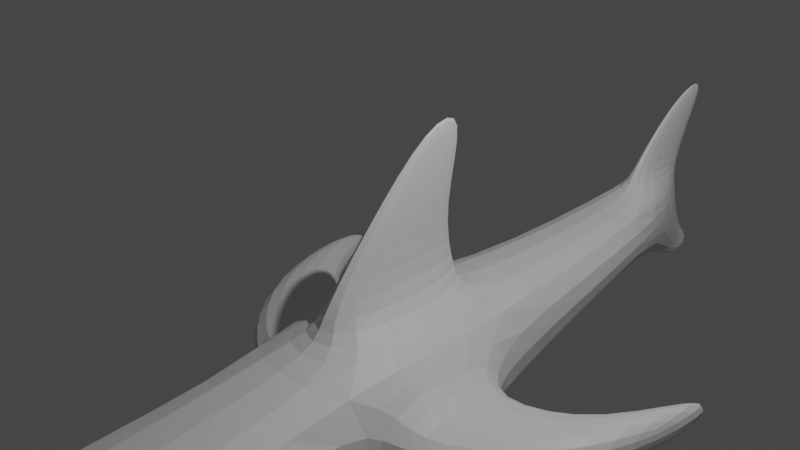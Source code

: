 # Source: sharkfin.blend  (saved by Blender 3.3.6; exported with 4.5.12 LTS)
import bpy
from mathutils import Matrix  # noqa: F401  (used for matrix-valued properties, if any)

bpy.ops.wm.read_factory_settings(use_empty=True)
scene = bpy.context.scene
scene.name = 'Scene'

# ---- collections
col_collection = bpy.data.collections.new('Collection'); scene.collection.children.link(col_collection)

# ---- materials (node trees are filled in below, after node groups)
mat_material = bpy.data.materials.new('Material')
mat_material.alpha_threshold = 0.0
mat_material.use_transparent_shadow = False
mat_material.roughness = 0.5
mat_material.line_color = (0.0, 0.0, 0.0, 1.0)

# ---- material node trees
mat_material.use_nodes = True; mat_material.node_tree.nodes.clear()
_N = mat_material.node_tree.nodes; _L = mat_material.node_tree.links
n0 = _N.new('ShaderNodeOutputMaterial'); n0.name = 'Material Output'; n0.location = (300, 300)
n1 = _N.new('ShaderNodeBsdfPrincipled'); n1.name = 'Principled BSDF'; n1.location = (10, 300)
n1.distribution = 'GGX'
n1.subsurface_method = 'RANDOM_WALK_SKIN'
n1.inputs[3].default_value = 1.45
n1.inputs[27].default_value = (0.0, 0.0, 0.0, 1.0)
n1.inputs[28].default_value = 1.0
_L.new(n1.outputs[0], n0.inputs[0])
n0.is_active_output = True

# ---- world
world_world = bpy.data.worlds.new('World'); scene.world = world_world
world_world.use_nodes = True; world_world.node_tree.nodes.clear()
_N = world_world.node_tree.nodes; _L = world_world.node_tree.links
n0 = _N.new('ShaderNodeOutputWorld'); n0.name = 'World Output'; n0.location = (300, 300)
n1 = _N.new('ShaderNodeBackground'); n1.name = 'Background'; n1.location = (10, 300)
n1.inputs[0].default_value = (0.05088, 0.05088, 0.05088, 1.0)
_L.new(n1.outputs[0], n0.inputs[0])
n0.is_active_output = True
world_world.color = (0.05088, 0.05088, 0.05088)
world_world.use_sun_shadow = False
world_world.sun_shadow_jitter_overblur = 0.0

# ---- cameras
cam_camera = bpy.data.cameras.new('Camera')
cam_camera.clip_end = 100.0
cam_camera.ortho_scale = 7.314

# ---- lights
light_light = bpy.data.lights.new('Light', 'POINT')
light_light.transmission_factor = 0.0
light_light.energy = 1000.0
light_light.shadow_soft_size = 0.1
light_light.shadow_maximum_resolution = 0.006
light_light.use_absolute_resolution = True

# ---- meshes
me_cube = bpy.data.meshes.new('Cube')
me_cube.from_pydata([(0.04411, 1.0, 1.0), (0.1214, 0.6691, -0.05987), (0.04411, 0.4398, 1.0), (0.1214, -0.576, -0.05987), (-0.04411, 1.0, 1.0), (-0.1214, 0.6691, -0.05987), (-0.04411, 0.4398, 1.0), (-0.1214, -0.576, -0.05987), (-0.2181, 0.8817, -0.8442), (-0.2181, -1.213, -0.8442), (0.2181, 0.8817, -0.8442), (0.2181, -1.213, -0.8442), (-0.8051, 0.8817, -1.073), (-0.8051, -1.213, -1.073), (0.8051, 0.8817, -1.073), (0.8051, -1.213, -1.073), (-0.8051, 0.8817, -2.63), (-0.8051, -1.213, -2.63), (0.8051, 0.8817, -2.63), (0.8051, -1.213, -2.63), (-1.274, -4.165, -1.387), (1.274, -4.165, -1.387), (-1.274, -4.165, -2.454), (1.274, -4.165, -2.454), (0.5512, 3.93, -1.043), (-0.5512, 3.93, -1.043), (0.5512, 3.93, -1.649), (-0.5512, 3.93, -1.649), (-1.083, 0.2973, -1.616), (-1.083, -1.213, -1.616), (1.083, -1.213, -1.616), (1.083, 0.2973, -1.616), (-1.083, 0.2973, -2.087), (-1.083, -1.213, -2.087), (1.083, -1.213, -2.087), (1.083, 0.2973, -2.087), (-2.248, 0.8817, -1.616), (-2.248, -0.3728, -1.616), (2.248, -0.3728, -1.616), (2.248, 0.8817, -1.616), (-2.248, 0.8817, -2.087), (-2.248, -0.3728, -2.087), (2.248, -0.3728, -2.087), (2.248, 0.8817, -2.087), (0.07147, 5.021, -1.043), (-0.07147, 5.021, -1.043), (0.07219, 5.2, -1.651), (-0.07219, 5.2, -1.651), (0.08546, 3.93, -0.8404), (-0.08546, 3.93, -0.8404), (0.08745, 5.04, -0.8404), (-0.08745, 5.04, -0.8404), (0.0555, 4.501, -0.1758), (-0.0555, 4.501, -0.1758), (0.0568, 5.197, -0.3585), (-0.0568, 5.197, -0.3585), (0.0313, 5.149, 0.2134), (-0.0313, 5.149, 0.2134), (0.0313, 5.49, 0.2134), (-0.0313, 5.49, 0.2134), (-0.6655, -4.885, -1.558), (0.6655, -4.885, -1.558), (-0.6655, -4.885, -2.441), (0.6655, -4.885, -2.441), (0.1043, 4.873, -2.224), (-0.1043, 4.873, -2.224), (0.02198, 5.386, -1.956), (-0.02198, 5.386, -1.956), (0.1043, 5.38, -2.299), (-0.1043, 5.38, -2.299), (0.02198, 5.523, -2.088), (-0.02198, 5.523, -2.088), (-2.725, 2.358, -1.616), (-2.725, 1.103, -1.616), (2.725, 1.103, -1.616), (2.725, 2.358, -1.616), (-2.725, 2.358, -2.087), (-2.725, 1.103, -2.087), (2.725, 1.103, -2.087), (2.725, 2.358, -2.087), (-0.4206, -5.041, -1.804), (0.4206, -5.041, -1.804), (-0.4206, -5.041, -2.103), (0.4206, -5.041, -2.103)], [], [(0, 4, 6, 2), (3, 2, 6, 7), (7, 6, 4, 5), (7, 5, 8, 9), (1, 0, 2, 3), (5, 4, 0, 1), (8, 10, 14, 12), (1, 3, 11, 10), (5, 1, 10, 8), (3, 7, 9, 11), (15, 13, 20, 21), (11, 9, 13, 15), (9, 8, 12, 13), (10, 11, 15, 14), (16, 18, 19, 17), (14, 15, 30, 31), (12, 16, 32, 28), (14, 18, 26, 24), (20, 22, 62, 60), (19, 15, 21, 23), (13, 17, 22, 20), (17, 19, 23, 22), (24, 26, 46, 44), (18, 16, 27, 26), (16, 12, 25, 27), (12, 14, 24, 25), (33, 29, 37, 41), (28, 32, 40, 36), (17, 13, 29, 33), (16, 17, 33, 32), (18, 14, 31, 35), (15, 19, 34, 30), (13, 12, 28, 29), (19, 18, 35, 34), (38, 42, 78, 74), (43, 39, 75, 79), (32, 33, 41, 40), (29, 28, 36, 37), (35, 31, 39, 43), (30, 34, 42, 38), (34, 35, 43, 42), (31, 30, 38, 39), (45, 44, 46, 47), (26, 27, 65, 64), (27, 25, 45, 47), (44, 45, 51, 50), (51, 49, 53, 55), (45, 25, 49, 51), (24, 44, 50, 48), (25, 24, 48, 49), (52, 54, 58, 56), (50, 51, 55, 54), (48, 50, 54, 52), (49, 48, 52, 53), (57, 56, 58, 59), (53, 52, 56, 57), (55, 53, 57, 59), (54, 55, 59, 58), (60, 62, 82, 80), (21, 20, 60, 61), (23, 21, 61, 63), (22, 23, 63, 62), (65, 67, 71, 69), (47, 46, 66, 67), (27, 47, 67, 65), (46, 26, 64, 66), (68, 69, 71, 70), (67, 66, 70, 71), (66, 64, 68, 70), (64, 65, 69, 68), (73, 72, 76, 77), (75, 74, 78, 79), (42, 43, 79, 78), (39, 38, 74, 75), (36, 40, 76, 72), (41, 37, 73, 77), (40, 41, 77, 76), (37, 36, 72, 73), (81, 80, 82, 83), (61, 60, 80, 81), (63, 61, 81, 83), (62, 63, 83, 82)])
_uv = me_cube.uv_layers.new(name='UVMap')
_uv.uv.foreach_set('vector', [0.625, 0.5, 0.875, 0.5, 0.875, 0.75, 0.625, 0.75, 0.375, 0.75, 0.625, 0.75, 0.625, 1.0, 0.375, 1.0, 0.375, 0.0, 0.625, 0.0, 0.625, 0.25, 0.375, 0.25, 0.375, 0.0, 0.375, 0.25, 0.375, 0.25, 0.375, 0.0, 0.375, 0.5, 0.625, 0.5, 0.625, 0.75, 0.375, 0.75, 0.375, 0.25, 0.625, 0.25, 0.625, 0.5, 0.375, 0.5, 0.375, 0.25, 0.375, 0.5, 0.375, 0.5, 0.375, 0.25, 0.375, 0.5, 0.375, 0.75, 0.375, 0.75, 0.375, 0.5, 0.375, 0.25, 0.375, 0.5, 0.375, 0.5, 0.375, 0.25, 0.375, 0.75, 0.375, 1.0, 0.375, 1.0, 0.375, 0.75, 0.375, 0.75, 0.375, 1.0, 0.375, 1.0, 0.375, 0.75, 0.375, 0.75, 0.375, 1.0, 0.375, 1.0, 0.375, 0.75, 0.375, 0.0, 0.375, 0.25, 0.375, 0.25, 0.375, 0.0, 0.375, 0.5, 0.375, 0.75, 0.375, 0.75, 0.375, 0.5, 0.125, 0.5, 0.375, 0.5, 0.375, 0.75, 0.125, 0.75, 0.375, 0.5, 0.375, 0.75, 0.375, 0.75, 0.375, 0.5, 0.375, 0.25, 0.375, 0.25, 0.375, 0.25, 0.375, 0.25, 0.375, 0.5, 0.375, 0.5, 0.375, 0.5, 0.375, 0.5, 0.375, 0.0, 0.375, 0.0, 0.375, 0.0, 0.375, 0.0, 0.375, 0.75, 0.375, 0.75, 0.375, 0.75, 0.375, 0.75, 0.375, 0.0, 0.375, 0.0, 0.375, 0.0, 0.375, 0.0, 0.125, 0.75, 0.375, 0.75, 0.375, 0.75, 0.125, 0.75, 0.375, 0.5, 0.375, 0.5, 0.375, 0.5, 0.375, 0.5, 0.375, 0.5, 0.125, 0.5, 0.125, 0.5, 0.375, 0.5, 0.375, 0.25, 0.375, 0.25, 0.375, 0.25, 0.375, 0.25, 0.375, 0.25, 0.375, 0.5, 0.375, 0.5, 0.375, 0.25, 0.375, 0.0, 0.375, 0.0, 0.375, 0.0, 0.375, 0.0, 0.375, 0.25, 0.375, 0.25, 0.375, 0.25, 0.375, 0.25, 0.375, 0.0, 0.375, 0.0, 0.375, 0.0, 0.375, 0.0, 0.125, 0.5, 0.125, 0.75, 0.125, 0.75, 0.125, 0.5, 0.375, 0.5, 0.375, 0.5, 0.375, 0.5, 0.375, 0.5, 0.375, 0.75, 0.375, 0.75, 0.375, 0.75, 0.375, 0.75, 0.375, 0.0, 0.375, 0.25, 0.375, 0.25, 0.375, 0.0, 0.375, 0.75, 0.375, 0.5, 0.375, 0.5, 0.375, 0.75, 0.375, 0.75, 0.375, 0.75, 0.375, 0.75, 0.375, 0.75, 0.375, 0.5, 0.375, 0.5, 0.375, 0.5, 0.375, 0.5, 0.125, 0.5, 0.125, 0.75, 0.125, 0.75, 0.125, 0.5, 0.375, 0.0, 0.375, 0.25, 0.375, 0.25, 0.375, 0.0, 0.375, 0.5, 0.375, 0.5, 0.375, 0.5, 0.375, 0.5, 0.375, 0.75, 0.375, 0.75, 0.375, 0.75, 0.375, 0.75, 0.375, 0.75, 0.375, 0.5, 0.375, 0.5, 0.375, 0.75, 0.375, 0.5, 0.375, 0.75, 0.375, 0.75, 0.375, 0.5, 0.375, 0.25, 0.375, 0.5, 0.375, 0.5, 0.375, 0.25, 0.375, 0.5, 0.125, 0.5, 0.125, 0.5, 0.375, 0.5, 0.375, 0.25, 0.375, 0.25, 0.375, 0.25, 0.375, 0.25, 0.375, 0.5, 0.375, 0.25, 0.375, 0.25, 0.375, 0.5, 0.375, 0.25, 0.375, 0.25, 0.375, 0.25, 0.375, 0.25, 0.375, 0.25, 0.375, 0.25, 0.375, 0.25, 0.375, 0.25, 0.375, 0.5, 0.375, 0.5, 0.375, 0.5, 0.375, 0.5, 0.375, 0.25, 0.375, 0.5, 0.375, 0.5, 0.375, 0.25, 0.375, 0.5, 0.375, 0.5, 0.375, 0.5, 0.375, 0.5, 0.375, 0.5, 0.375, 0.25, 0.375, 0.25, 0.375, 0.5, 0.375, 0.5, 0.375, 0.5, 0.375, 0.5, 0.375, 0.5, 0.375, 0.25, 0.375, 0.5, 0.375, 0.5, 0.375, 0.25, 0.375, 0.25, 0.375, 0.5, 0.375, 0.5, 0.375, 0.25, 0.375, 0.25, 0.375, 0.5, 0.375, 0.5, 0.375, 0.25, 0.375, 0.25, 0.375, 0.25, 0.375, 0.25, 0.375, 0.25, 0.375, 0.5, 0.375, 0.25, 0.375, 0.25, 0.375, 0.5, 0.375, 0.0, 0.375, 0.0, 0.375, 0.0, 0.375, 0.0, 0.375, 0.75, 0.375, 1.0, 0.375, 1.0, 0.375, 0.75, 0.375, 0.75, 0.375, 0.75, 0.375, 0.75, 0.375, 0.75, 0.125, 0.75, 0.375, 0.75, 0.375, 0.75, 0.125, 0.75, 0.375, 0.25, 0.375, 0.25, 0.375, 0.25, 0.375, 0.25, 0.375, 0.25, 0.375, 0.5, 0.375, 0.5, 0.375, 0.25, 0.375, 0.25, 0.375, 0.25, 0.375, 0.25, 0.375, 0.25, 0.375, 0.5, 0.375, 0.5, 0.375, 0.5, 0.375, 0.5, 0.375, 0.5, 0.125, 0.5, 0.125, 0.5, 0.375, 0.5, 0.375, 0.25, 0.375, 0.5, 0.375, 0.5, 0.375, 0.25, 0.375, 0.5, 0.375, 0.5, 0.375, 0.5, 0.375, 0.5, 0.375, 0.5, 0.125, 0.5, 0.125, 0.5, 0.375, 0.5, 0.375, 0.0, 0.375, 0.25, 0.375, 0.25, 0.375, 0.0, 0.375, 0.5, 0.375, 0.75, 0.375, 0.75, 0.375, 0.5, 0.375, 0.75, 0.375, 0.5, 0.375, 0.5, 0.375, 0.75, 0.375, 0.5, 0.375, 0.75, 0.375, 0.75, 0.375, 0.5, 0.375, 0.25, 0.375, 0.25, 0.375, 0.25, 0.375, 0.25, 0.375, 0.0, 0.375, 0.0, 0.375, 0.0, 0.375, 0.0, 0.125, 0.5, 0.125, 0.75, 0.125, 0.75, 0.125, 0.5, 0.375, 0.0, 0.375, 0.25, 0.375, 0.25, 0.375, 0.0, 0.375, 0.75, 0.375, 1.0, 0.375, 1.0, 0.375, 0.75, 0.375, 0.75, 0.375, 1.0, 0.375, 1.0, 0.375, 0.75, 0.375, 0.75, 0.375, 0.75, 0.375, 0.75, 0.375, 0.75, 0.125, 0.75, 0.375, 0.75, 0.375, 0.75, 0.125, 0.75])
me_cube.materials.append(mat_material)
me_cube.use_mirror_vertex_groups = False
me_cube.update()

# ---- objects
ob_cube = bpy.data.objects.new('Cube', me_cube)
ob_light = bpy.data.objects.new('Light', light_light)
ob_camera = bpy.data.objects.new('Camera', cam_camera)

# ---- transforms, parenting, visibility, modifiers, constraints
ob_cube.location = (0.0, 0.0, 0.0)
ob_cube.lock_rotations_4d = False
ob_cube.empty_display_type = 'ARROWS'
ob_cube.lineart.crease_threshold = 0.0
_m = ob_cube.modifiers.new('Subdivision', 'SUBSURF')
_m.levels = 2
ob_light.location = (4.076, 1.005, 5.904)
ob_light.rotation_euler = (0.6503, 0.05522, 1.866)
ob_light.lock_rotations_4d = False
ob_light.empty_display_type = 'ARROWS'
ob_light.color = (0.0, 0.0, 0.0, 0.0)
ob_light.lineart.crease_threshold = 0.0
ob_camera.location = (7.359, -6.926, 4.958)
ob_camera.rotation_euler = (1.109, 0.0, 0.8149)
ob_camera.lock_rotations_4d = False
ob_camera.empty_display_type = 'ARROWS'
ob_camera.color = (0.0, 0.0, 0.0, 0.0)
ob_camera.display_type = 'WIRE'
ob_camera.lineart.crease_threshold = 0.0

# ---- collection membership
col_collection.objects.link(ob_cube)
col_collection.objects.link(ob_light)
col_collection.objects.link(ob_camera)

# ---- scene / render settings (as saved in the file)
scene.camera = ob_camera
scene.frame_start = 1; scene.frame_end = 250; scene.frame_set(1)
scene.render.engine = 'BLENDER_EEVEE_NEXT'
scene.cycles.sampling_pattern = 'TABULATED_SOBOL'
scene.cycles.use_light_tree = False
scene.view_settings.view_transform = 'Filmic'
bpy.context.view_layer.update()
